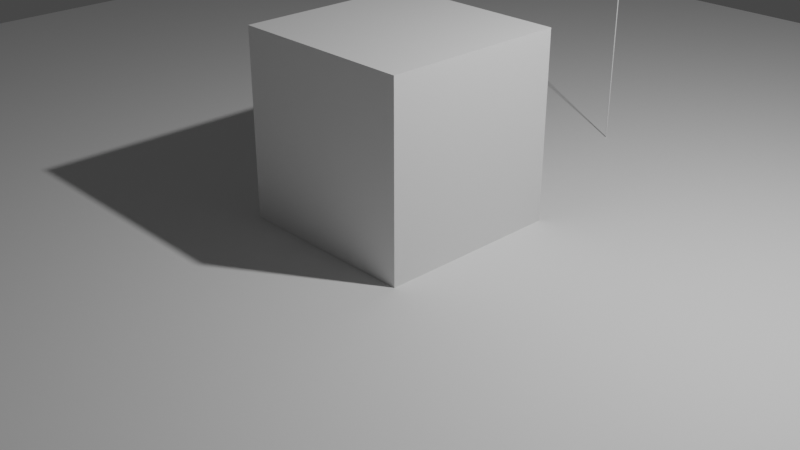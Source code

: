# Source: 7_Example.blend  (saved by Blender 2.80.30; exported with 4.5.12 LTS)
import bpy
from mathutils import Matrix  # noqa: F401  (used for matrix-valued properties, if any)

bpy.ops.wm.read_factory_settings(use_empty=True)
scene = bpy.context.scene
scene.name = 'Scene'

# ---- collections
col_collection = bpy.data.collections.new('Collection'); scene.collection.children.link(col_collection)

# ---- materials (node trees are filled in below, after node groups)
mat_material = bpy.data.materials.new('Material')
mat_material.alpha_threshold = 0.0
mat_material.use_transparent_shadow = False
mat_material.roughness = 0.5
mat_material.line_color = (0.0, 0.0, 0.0, 1.0)

# ---- material node trees
mat_material.use_nodes = True; mat_material.node_tree.nodes.clear()
_N = mat_material.node_tree.nodes; _L = mat_material.node_tree.links
n0 = _N.new('ShaderNodeOutputMaterial'); n0.name = 'Material Output'; n0.location = (300, 300)
n1 = _N.new('ShaderNodeBsdfPrincipled'); n1.name = 'Principled BSDF'; n1.location = (10, 300)
n1.distribution = 'GGX'
n1.subsurface_method = 'BURLEY'
n1.inputs[3].default_value = 1.45
_L.new(n1.outputs[0], n0.inputs[0])
n0.is_active_output = True

# ---- world
world_world = bpy.data.worlds.new('World'); scene.world = world_world
world_world.color = (0.05088, 0.05088, 0.05088)
world_world.use_sun_shadow = False
world_world.sun_shadow_jitter_overblur = 0.0

# ---- cameras
cam_camera = bpy.data.cameras.new('Camera')
cam_camera.clip_end = 100.0
cam_camera.ortho_scale = 7.314
cam_camera.dof.focus_distance = 0.0
cam_camera.dof.aperture_fstop = 128.0

# ---- lights
light_lamp = bpy.data.lights.new('Lamp', 'POINT')
light_lamp.transmission_factor = 0.0
light_lamp.cutoff_distance = 30.0
light_lamp.energy = 1000.0
light_lamp.shadow_buffer_clip_start = 3.501
light_lamp.shadow_soft_size = 0.1
light_lamp.use_absolute_resolution = True

# ---- meshes
me_cube = bpy.data.meshes.new('Cube')
me_cube.from_pydata([(1.0, 1.0, 1.0), (1.0, 1.0, -1.0), (1.0, -1.0, 1.0), (1.0, -1.0, -1.0), (-1.0, 1.0, 1.0), (-1.0, 1.0, -1.0), (-1.0, -1.0, 1.0), (-1.0, -1.0, -1.0)], [], [(0, 4, 6, 2), (3, 2, 6, 7), (7, 6, 4, 5), (5, 1, 3, 7), (1, 0, 2, 3), (5, 4, 0, 1)])
_uv = me_cube.uv_layers.new(name='UVMap')
_uv.uv.foreach_set('vector', [0.375, 0.0, 0.625, 0.0, 0.625, 0.25, 0.375, 0.25, 0.375, 0.25, 0.625, 0.25, 0.625, 0.5, 0.375, 0.5, 0.375, 0.5, 0.625, 0.5, 0.625, 0.75, 0.375, 0.75, 0.375, 0.75, 0.625, 0.75, 0.625, 1.0, 0.375, 1.0, 0.125, 0.5, 0.375, 0.5, 0.375, 0.75, 0.125, 0.75, 0.625, 0.5, 0.875, 0.5, 0.875, 0.75, 0.625, 0.75])
me_cube.materials.append(mat_material)
me_cube.use_remesh_preserve_volume = False
me_cube.use_remesh_preserve_attributes = False
me_cube.use_mirror_vertex_groups = False
me_cube.update()
me_plane = bpy.data.meshes.new('Plane')
me_plane.from_pydata([(-1.0, -1.0, 0.0), (1.0, -1.0, 0.0), (-1.0, 1.0, 0.0), (1.0, 1.0, 0.0)], [], [(0, 1, 3, 2)])
_uv = me_plane.uv_layers.new(name='UVMap')
_uv.uv.foreach_set('vector', [0.0, 0.0, 1.0, 0.0, 1.0, 1.0, 0.0, 1.0])
me_plane.use_remesh_preserve_volume = False
me_plane.use_remesh_preserve_attributes = False
me_plane.use_mirror_vertex_groups = False
me_plane.update()
me_cylinder = bpy.data.meshes.new('Cylinder')
me_cylinder.from_pydata([(0.0, 1.0, -1.0), (0.0, 1.0, 1.0), (0.1951, 0.9808, -1.0), (0.1951, 0.9808, 1.0), (0.3827, 0.9239, -1.0), (0.3827, 0.9239, 1.0), (0.5556, 0.8315, -1.0), (0.5556, 0.8315, 1.0), (0.7071, 0.7071, -1.0), (0.7071, 0.7071, 1.0), (0.8315, 0.5556, -1.0), (0.8315, 0.5556, 1.0), (0.9239, 0.3827, -1.0), (0.9239, 0.3827, 1.0), (0.9808, 0.1951, -1.0), (0.9808, 0.1951, 1.0), (1.0, 7.55e-08, -1.0), (1.0, 7.55e-08, 1.0), (0.9808, -0.1951, -1.0), (0.9808, -0.1951, 1.0), (0.9239, -0.3827, -1.0), (0.9239, -0.3827, 1.0), (0.8315, -0.5556, -1.0), (0.8315, -0.5556, 1.0), (0.7071, -0.7071, -1.0), (0.7071, -0.7071, 1.0), (0.5556, -0.8315, -1.0), (0.5556, -0.8315, 1.0), (0.3827, -0.9239, -1.0), (0.3827, -0.9239, 1.0), (0.1951, -0.9808, -1.0), (0.1951, -0.9808, 1.0), (-3.258e-07, -1.0, -1.0), (-3.258e-07, -1.0, 1.0), (-0.1951, -0.9808, -1.0), (-0.1951, -0.9808, 1.0), (-0.3827, -0.9239, -1.0), (-0.3827, -0.9239, 1.0), (-0.5556, -0.8315, -1.0), (-0.5556, -0.8315, 1.0), (-0.7071, -0.7071, -1.0), (-0.7071, -0.7071, 1.0), (-0.8315, -0.5556, -1.0), (-0.8315, -0.5556, 1.0), (-0.9239, -0.3827, -1.0), (-0.9239, -0.3827, 1.0), (-0.9808, -0.1951, -1.0), (-0.9808, -0.1951, 1.0), (-1.0, 9.656e-07, -1.0), (-1.0, 9.656e-07, 1.0), (-0.9808, 0.1951, -1.0), (-0.9808, 0.1951, 1.0), (-0.9239, 0.3827, -1.0), (-0.9239, 0.3827, 1.0), (-0.8315, 0.5556, -1.0), (-0.8315, 0.5556, 1.0), (-0.7071, 0.7071, -1.0), (-0.7071, 0.7071, 1.0), (-0.5556, 0.8315, -1.0), (-0.5556, 0.8315, 1.0), (-0.3827, 0.9239, -1.0), (-0.3827, 0.9239, 1.0), (-0.1951, 0.9808, -1.0), (-0.1951, 0.9808, 1.0)], [], [(0, 1, 3, 2), (2, 3, 5, 4), (4, 5, 7, 6), (6, 7, 9, 8), (8, 9, 11, 10), (10, 11, 13, 12), (12, 13, 15, 14), (14, 15, 17, 16), (16, 17, 19, 18), (18, 19, 21, 20), (20, 21, 23, 22), (22, 23, 25, 24), (24, 25, 27, 26), (26, 27, 29, 28), (28, 29, 31, 30), (30, 31, 33, 32), (32, 33, 35, 34), (34, 35, 37, 36), (36, 37, 39, 38), (38, 39, 41, 40), (40, 41, 43, 42), (42, 43, 45, 44), (44, 45, 47, 46), (46, 47, 49, 48), (48, 49, 51, 50), (50, 51, 53, 52), (52, 53, 55, 54), (54, 55, 57, 56), (56, 57, 59, 58), (58, 59, 61, 60), (3, 1, 63, 61, 59, 57, 55, 53, 51, 49, 47, 45, 43, 41, 39, 37, 35, 33, 31, 29, 27, 25, 23, 21, 19, 17, 15, 13, 11, 9, 7, 5), (60, 61, 63, 62), (62, 63, 1, 0), (0, 2, 4, 6, 8, 10, 12, 14, 16, 18, 20, 22, 24, 26, 28, 30, 32, 34, 36, 38, 40, 42, 44, 46, 48, 50, 52, 54, 56, 58, 60, 62)])
_uv = me_cylinder.uv_layers.new(name='UVMap')
_uv.uv.foreach_set('vector', [1.0, 0.5, 1.0, 1.0, 0.9688, 1.0, 0.9688, 0.5, 0.9688, 0.5, 0.9688, 1.0, 0.9375, 1.0, 0.9375, 0.5, 0.9375, 0.5, 0.9375, 1.0, 0.9062, 1.0, 0.9062, 0.5, 0.9062, 0.5, 0.9062, 1.0, 0.875, 1.0, 0.875, 0.5, 0.875, 0.5, 0.875, 1.0, 0.8438, 1.0, 0.8438, 0.5, 0.8438, 0.5, 0.8438, 1.0, 0.8125, 1.0, 0.8125, 0.5, 0.8125, 0.5, 0.8125, 1.0, 0.7812, 1.0, 0.7812, 0.5, 0.7812, 0.5, 0.7812, 1.0, 0.75, 1.0, 0.75, 0.5, 0.75, 0.5, 0.75, 1.0, 0.7188, 1.0, 0.7188, 0.5, 0.7188, 0.5, 0.7188, 1.0, 0.6875, 1.0, 0.6875, 0.5, 0.6875, 0.5, 0.6875, 1.0, 0.6562, 1.0, 0.6562, 0.5, 0.6562, 0.5, 0.6562, 1.0, 0.625, 1.0, 0.625, 0.5, 0.625, 0.5, 0.625, 1.0, 0.5938, 1.0, 0.5938, 0.5, 0.5938, 0.5, 0.5938, 1.0, 0.5625, 1.0, 0.5625, 0.5, 0.5625, 0.5, 0.5625, 1.0, 0.5312, 1.0, 0.5312, 0.5, 0.5312, 0.5, 0.5312, 1.0, 0.5, 1.0, 0.5, 0.5, 0.5, 0.5, 0.5, 1.0, 0.4688, 1.0, 0.4688, 0.5, 0.4688, 0.5, 0.4688, 1.0, 0.4375, 1.0, 0.4375, 0.5, 0.4375, 0.5, 0.4375, 1.0, 0.4062, 1.0, 0.4062, 0.5, 0.4062, 0.5, 0.4062, 1.0, 0.375, 1.0, 0.375, 0.5, 0.375, 0.5, 0.375, 1.0, 0.3438, 1.0, 0.3438, 0.5, 0.3438, 0.5, 0.3438, 1.0, 0.3125, 1.0, 0.3125, 0.5, 0.3125, 0.5, 0.3125, 1.0, 0.2812, 1.0, 0.2812, 0.5, 0.2812, 0.5, 0.2812, 1.0, 0.25, 1.0, 0.25, 0.5, 0.25, 0.5, 0.25, 1.0, 0.2188, 1.0, 0.2188, 0.5, 0.2188, 0.5, 0.2188, 1.0, 0.1875, 1.0, 0.1875, 0.5, 0.1875, 0.5, 0.1875, 1.0, 0.1562, 1.0, 0.1562, 0.5, 0.1562, 0.5, 0.1562, 1.0, 0.125, 1.0, 0.125, 0.5, 0.125, 0.5, 0.125, 1.0, 0.09375, 1.0, 0.09375, 0.5, 0.09375, 0.5, 0.09375, 1.0, 0.0625, 1.0, 0.0625, 0.5, 0.2968, 0.4854, 0.25, 0.49, 0.2032, 0.4854, 0.1582, 0.4717, 0.1167, 0.4496, 0.08029, 0.4197, 0.05045, 0.3833, 0.02827, 0.3418, 0.01461, 0.2968, 0.01, 0.25, 0.01461, 0.2032, 0.02827, 0.1582, 0.05045, 0.1167, 0.08029, 0.08029, 0.1167, 0.05045, 0.1582, 0.02827, 0.2032, 0.01461, 0.25, 0.01, 0.2968, 0.01461, 0.3418, 0.02827, 0.3833, 0.05045, 0.4197, 0.08029, 0.4496, 0.1167, 0.4717, 0.1582, 0.4854, 0.2032, 0.49, 0.25, 0.4854, 0.2968, 0.4717, 0.3418, 0.4496, 0.3833, 0.4197, 0.4197, 0.3833, 0.4496, 0.3418, 0.4717, 0.0625, 0.5, 0.0625, 1.0, 0.03125, 1.0, 0.03125, 0.5, 0.03125, 0.5, 0.03125, 1.0, 0.0, 1.0, 0.0, 0.5, 0.75, 0.49, 0.7968, 0.4854, 0.8418, 0.4717, 0.8833, 0.4496, 0.9197, 0.4197, 0.9496, 0.3833, 0.9717, 0.3418, 0.9854, 0.2968, 0.99, 0.25, 0.9854, 0.2032, 0.9717, 0.1582, 0.9496, 0.1167, 0.9197, 0.08029, 0.8833, 0.05045, 0.8418, 0.02827, 0.7968, 0.01461, 0.75, 0.01, 0.7032, 0.01461, 0.6582, 0.02827, 0.6167, 0.05045, 0.5803, 0.08029, 0.5504, 0.1167, 0.5283, 0.1582, 0.5146, 0.2032, 0.51, 0.25, 0.5146, 0.2968, 0.5283, 0.3418, 0.5504, 0.3833, 0.5803, 0.4197, 0.6167, 0.4496, 0.6582, 0.4717, 0.7032, 0.4854])
me_cylinder.use_remesh_preserve_volume = False
me_cylinder.use_remesh_preserve_attributes = False
me_cylinder.use_mirror_vertex_groups = False
me_cylinder.update()

# ---- objects
ob_cube = bpy.data.objects.new('Cube', me_cube)
ob_lamp = bpy.data.objects.new('Lamp', light_lamp)
ob_camera = bpy.data.objects.new('Camera', cam_camera)
ob_plane = bpy.data.objects.new('Plane', me_plane)
ob_cylinder = bpy.data.objects.new('Cylinder', me_cylinder)

# ---- transforms, parenting, visibility, modifiers, constraints
ob_cube.location = (0.0, 0.0, 1.0)
ob_cube.lock_rotations_4d = False
ob_cube.empty_display_type = 'ARROWS'
ob_cube.empty_image_side = 'FRONT'
ob_cube.lineart.crease_threshold = 0.0
ob_lamp.location = (4.076, 1.005, 5.904)
ob_lamp.rotation_euler = (0.6503, 0.05522, 1.866)
ob_lamp.lock_rotations_4d = False
ob_lamp.empty_display_type = 'ARROWS'
ob_lamp.empty_image_side = 'FRONT'
ob_lamp.color = (0.0, 0.0, 0.0, 0.0)
ob_lamp.lineart.crease_threshold = 0.0
ob_camera.location = (7.359, -6.926, 4.958)
ob_camera.rotation_euler = (1.109, 0.0, 0.8149)
ob_camera.lock_rotations_4d = False
ob_camera.empty_display_type = 'ARROWS'
ob_camera.empty_image_side = 'FRONT'
ob_camera.color = (0.0, 0.0, 0.0, 0.0)
ob_camera.display_type = 'WIRE'
ob_camera.lineart.crease_threshold = 0.0
ob_plane.location = (0.0, 0.0, 0.0)
ob_plane.scale = (9.396, 9.396, 9.396)
ob_plane.empty_image_side = 'FRONT'
ob_plane.lineart.crease_threshold = 0.0
ob_cylinder.location = (0.08388, 3.303, 0.997)
ob_cylinder.scale = (-0.006183, -0.006183, 1.0)
ob_cylinder.empty_image_side = 'FRONT'
ob_cylinder.lineart.crease_threshold = 0.0

# ---- collection membership
col_collection.objects.link(ob_cube)
col_collection.objects.link(ob_lamp)
col_collection.objects.link(ob_camera)
col_collection.objects.link(ob_plane)
col_collection.objects.link(ob_cylinder)

# ---- scene / render settings (as saved in the file)
scene.camera = ob_camera
scene.frame_start = 1; scene.frame_end = 250; scene.frame_set(1)
scene.render.engine = 'BLENDER_EEVEE_NEXT'
scene.render.motion_blur_shutter = 1.0
scene.cycles.use_denoising = False
scene.cycles.samples = 128
scene.cycles.sampling_pattern = 'TABULATED_SOBOL'
scene.cycles.use_adaptive_sampling = False
scene.cycles.use_light_tree = False
scene.eevee.use_gtao = True
scene.eevee.gtao_distance = 6.25
scene.view_settings.view_transform = 'Filmic'
bpy.context.view_layer.update()
